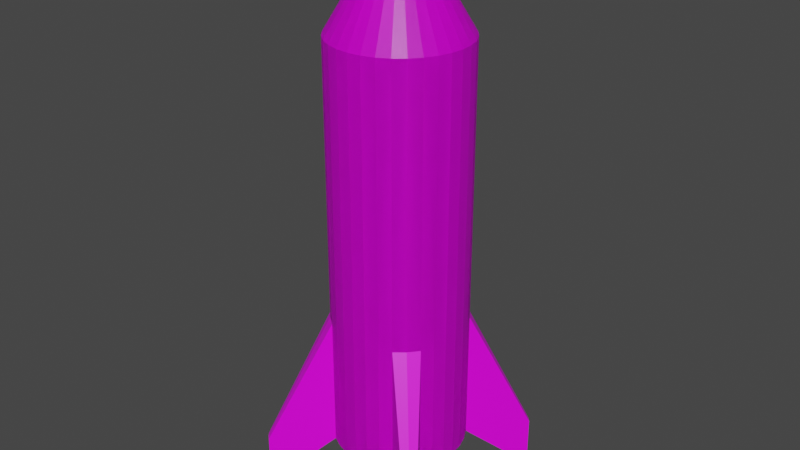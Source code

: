 # Source: Rocket.blend  (saved by Blender 2.92.15; exported with 4.5.12 LTS)
import bpy
from mathutils import Matrix  # noqa: F401  (used for matrix-valued properties, if any)

bpy.ops.wm.read_factory_settings(use_empty=True)
scene = bpy.context.scene
scene.name = 'Scene'

# ---- collections
col_collection = bpy.data.collections.new('Collection'); scene.collection.children.link(col_collection)

# ---- images (referenced by path relative to the original .blend; pixels are not part of the script)
import os
ASSET_DIR = os.environ.get("B2B_ASSET_DIR", "")  # directory of the original .blend (textures are referenced by path, not embedded)
HERE = os.path.dirname(os.path.abspath(__file__))  # packed textures are extracted next to this script under _unpacked/

def load_image(name, relpath, width, height, colorspace="sRGB"):
    """Load a texture the original file referenced (path relative to the .blend, or extracted next to this script)."""
    p = next((c for c in (os.path.join(HERE, relpath), os.path.join(ASSET_DIR, relpath)) if relpath and os.path.exists(c)), "")
    if p:
        img = bpy.data.images.load(p, check_existing=True)
        img.name = name
    else:  # same state as the original file: an image datablock whose file is absent (Cycles renders it pink)
        img = bpy.data.images.new(name, width, height)
        img.source = "FILE"
        img.filepath = "//" + (relpath or name)
    img.colorspace_settings.name = colorspace
    return img
img_car_color_png = load_image('car-color.png', 'car-color.png', 1024, 1024, 'sRGB')

# ---- materials (node trees are filled in below, after node groups)
mat_material = bpy.data.materials.new('Material')
mat_material.alpha_threshold = 0.0
mat_material.use_transparent_shadow = False
mat_material.line_color = (0.0, 0.0, 0.0, 1.0)

# ---- material node trees
mat_material.use_nodes = True; mat_material.node_tree.nodes.clear()
_N = mat_material.node_tree.nodes; _L = mat_material.node_tree.links
n0 = _N.new('ShaderNodeOutputMaterial'); n0.name = 'Material Output'; n0.location = (300, 300)
n1 = _N.new('ShaderNodeBsdfPrincipled'); n1.name = 'Principled BSDF'; n1.location = (10, 300)
n1.distribution = 'GGX'
n1.subsurface_method = 'BURLEY'
n1.inputs[2].default_value = 0.4
n1.inputs[3].default_value = 1.45
n1.inputs[27].default_value = (0.0, 0.0, 0.0, 1.0)
n1.inputs[28].default_value = 1.0
n2 = _N.new('ShaderNodeTexImage'); n2.name = 'Image Texture'; n2.location = (-382, 179)
n2.image = img_car_color_png
_L.new(n1.outputs[0], n0.inputs[0])
_L.new(n2.outputs[0], n1.inputs[0])
n0.is_active_output = True

# ---- world
world_world = bpy.data.worlds.new('World'); scene.world = world_world
world_world.use_nodes = True; world_world.node_tree.nodes.clear()
_N = world_world.node_tree.nodes; _L = world_world.node_tree.links
n0 = _N.new('ShaderNodeOutputWorld'); n0.name = 'World Output'; n0.location = (300, 300)
n1 = _N.new('ShaderNodeBackground'); n1.name = 'Background'; n1.location = (10, 300)
n1.inputs[0].default_value = (0.05088, 0.05088, 0.05088, 1.0)
_L.new(n1.outputs[0], n0.inputs[0])
n0.is_active_output = True
world_world.color = (0.05088, 0.05088, 0.05088)
world_world.use_sun_shadow = False
world_world.sun_shadow_jitter_overblur = 0.0

# ---- meshes
me_cylinder_001 = bpy.data.meshes.new('Cylinder.001')
me_cylinder_001.from_pydata([(0.0, 1.0, -1.0), (0.0, 1.0, 1.0), (0.1951, 0.9808, -1.0), (0.1951, 0.9808, 1.0), (0.3827, 0.9239, -1.0), (0.3827, 0.9239, 1.0), (0.5556, 0.8315, -1.0), (0.5556, 0.8315, 1.0), (0.7071, 0.7071, -1.0), (0.7071, 0.7071, 1.0), (0.8315, 0.5556, -1.0), (0.8315, 0.5556, 1.0), (0.9239, 0.3827, -1.0), (0.9239, 0.3827, 1.0), (0.9808, 0.1951, -1.0), (0.9808, 0.1951, 1.0), (1.0, 7.55e-08, -1.0), (1.0, 7.55e-08, 1.0), (0.9808, -0.1951, -1.0), (0.9808, -0.1951, 1.0), (0.9239, -0.3827, -1.0), (0.9239, -0.3827, 1.0), (0.8315, -0.5556, -1.0), (0.8315, -0.5556, 1.0), (0.7071, -0.7071, -1.0), (0.7071, -0.7071, 1.0), (0.5556, -0.8315, -1.0), (0.5556, -0.8315, 1.0), (0.3827, -0.9239, -1.0), (0.3827, -0.9239, 1.0), (0.1951, -0.9808, -1.0), (0.1951, -0.9808, 1.0), (-3.258e-07, -1.0, -1.0), (-3.258e-07, -1.0, 1.0), (-0.1951, -0.9808, -1.0), (-0.1951, -0.9808, 1.0), (-0.3827, -0.9239, -1.0), (-0.3827, -0.9239, 1.0), (-0.5556, -0.8315, -1.0), (-0.5556, -0.8315, 1.0), (-0.7071, -0.7071, -1.0), (-0.7071, -0.7071, 1.0), (-0.8315, -0.5556, -1.0), (-0.8315, -0.5556, 1.0), (-0.9239, -0.3827, -1.0), (-0.9239, -0.3827, 1.0), (-0.9808, -0.1951, -1.0), (-0.9808, -0.1951, 1.0), (-1.0, 9.656e-07, -1.0), (-1.0, 9.656e-07, 1.0), (-0.9808, 0.1951, -1.0), (-0.9808, 0.1951, 1.0), (-0.9239, 0.3827, -1.0), (-0.9239, 0.3827, 1.0), (-0.8315, 0.5556, -1.0), (-0.8315, 0.5556, 1.0), (-0.7071, 0.7071, -1.0), (-0.7071, 0.7071, 1.0), (-0.5556, 0.8315, -1.0), (-0.5556, 0.8315, 1.0), (-0.3827, 0.9239, -1.0), (-0.3827, 0.9239, 1.0), (-0.1951, 0.9808, -1.0), (-0.1951, 0.9808, 1.0), (0.1951, 0.9808, 5.156), (-2.778e-07, 1.0, 5.156), (0.3827, 0.9239, 5.156), (0.5556, 0.8315, 5.156), (0.7071, 0.7071, 5.156), (0.8315, 0.5556, 5.156), (0.9239, 0.3827, 5.156), (0.9808, 0.1951, 5.156), (1.0, 7.55e-08, 5.156), (0.9808, -0.1951, 5.156), (0.9239, -0.3827, 5.156), (0.8315, -0.5556, 5.156), (0.7071, -0.7071, 5.156), (0.5556, -0.8315, 5.156), (0.3827, -0.9239, 5.156), (0.1951, -0.9808, 5.156), (-6.036e-07, -1.0, 5.156), (-0.1951, -0.9808, 5.156), (-0.3827, -0.9239, 5.156), (-0.5556, -0.8315, 5.156), (-0.7071, -0.7071, 5.156), (-0.8315, -0.5556, 5.156), (-0.9239, -0.3827, 5.156), (-0.9808, -0.1951, 5.156), (-1.0, 9.656e-07, 5.156), (-0.9808, 0.1951, 5.156), (-0.9239, 0.3827, 5.156), (-0.8315, 0.5556, 5.156), (-0.7071, 0.7071, 5.156), (-0.5556, 0.8315, 5.156), (-0.3827, 0.9239, 5.156), (-0.1951, 0.9808, 5.156), (0.01951, 0.09808, 6.669), (-4.037e-07, 0.1, 6.669), (0.03827, 0.09239, 6.669), (0.05556, 0.08315, 6.669), (0.07071, 0.07071, 6.669), (0.08315, 0.05556, 6.669), (0.09239, 0.03827, 6.669), (0.09808, 0.01951, 6.669), (0.1, 2.774e-07, 6.669), (0.09808, -0.01951, 6.669), (0.09239, -0.03827, 6.669), (0.08315, -0.05556, 6.669), (0.07071, -0.07071, 6.669), (0.05556, -0.08315, 6.669), (0.03827, -0.09239, 6.669), (0.01951, -0.09808, 6.669), (-4.363e-07, -0.1, 6.669), (-0.01951, -0.09808, 6.669), (-0.03827, -0.09239, 6.669), (-0.05556, -0.08315, 6.669), (-0.07071, -0.07071, 6.669), (-0.08315, -0.05556, 6.669), (-0.09239, -0.03827, 6.669), (-0.09808, -0.01951, 6.669), (-0.1, 3.665e-07, 6.669), (-0.09808, 0.01951, 6.669), (-0.09239, 0.03827, 6.669), (-0.08315, 0.05556, 6.669), (-0.07071, 0.07071, 6.669), (-0.05556, 0.08315, 6.669), (-0.03827, 0.09239, 6.669), (-0.01951, 0.09808, 6.669), (0.8315, -0.5556, 1.0), (0.8315, -0.5556, -1.0), (0.7071, -0.7071, -1.0), (0.7071, -0.7071, 1.0), (0.5556, -0.8315, -1.0), (0.5556, -0.8315, 1.0), (1.426, -1.371, -1.01), (1.426, -1.371, -1.807), (1.376, -1.431, -1.807), (1.376, -1.431, -1.01), (1.316, -1.48, -1.807), (1.316, -1.48, -1.01)], [], [(0, 1, 3, 2), (2, 3, 5, 4), (4, 5, 7, 6), (6, 7, 9, 8), (8, 9, 11, 10), (10, 11, 13, 12), (12, 13, 15, 14), (14, 15, 17, 16), (16, 17, 19, 18), (18, 19, 21, 20), (20, 21, 23, 22), (24, 22, 129, 130), (25, 27, 133, 131), (26, 27, 29, 28), (28, 29, 31, 30), (30, 31, 33, 32), (32, 33, 35, 34), (34, 35, 37, 36), (36, 37, 39, 38), (38, 39, 41, 40), (40, 41, 43, 42), (42, 43, 45, 44), (44, 45, 47, 46), (46, 47, 49, 48), (48, 49, 51, 50), (50, 51, 53, 52), (52, 53, 55, 54), (54, 55, 57, 56), (56, 57, 59, 58), (58, 59, 61, 60), (17, 15, 71, 72), (60, 61, 63, 62), (62, 63, 1, 0), (0, 2, 4, 6, 8, 10, 12, 14, 16, 18, 20, 22, 24, 26, 28, 30, 32, 34, 36, 38, 40, 42, 44, 46, 48, 50, 52, 54, 56, 58, 60, 62), (85, 84, 116, 117), (35, 33, 80, 81), (53, 51, 89, 90), (9, 7, 67, 68), (27, 25, 76, 77), (45, 43, 85, 86), (63, 61, 94, 95), (19, 17, 72, 73), (37, 35, 81, 82), (55, 53, 90, 91), (11, 9, 68, 69), (29, 27, 77, 78), (47, 45, 86, 87), (3, 1, 65, 64), (1, 63, 95, 65), (21, 19, 73, 74), (39, 37, 82, 83), (57, 55, 91, 92), (13, 11, 69, 70), (31, 29, 78, 79), (49, 47, 87, 88), (5, 3, 64, 66), (23, 21, 74, 75), (41, 39, 83, 84), (59, 57, 92, 93), (15, 13, 70, 71), (33, 31, 79, 80), (51, 49, 88, 89), (7, 5, 66, 67), (25, 23, 75, 76), (43, 41, 84, 85), (61, 59, 93, 94), (96, 97, 127, 126, 125, 124, 123, 122, 121, 120, 119, 118, 117, 116, 115, 114, 113, 112, 111, 110, 109, 108, 107, 106, 105, 104, 103, 102, 101, 100, 99, 98), (72, 71, 103, 104), (86, 85, 117, 118), (73, 72, 104, 105), (87, 86, 118, 119), (74, 73, 105, 106), (88, 87, 119, 120), (75, 74, 106, 107), (89, 88, 120, 121), (76, 75, 107, 108), (90, 89, 121, 122), (77, 76, 108, 109), (91, 90, 122, 123), (78, 77, 109, 110), (64, 65, 97, 96), (92, 91, 123, 124), (79, 78, 110, 111), (66, 64, 96, 98), (93, 92, 124, 125), (80, 79, 111, 112), (67, 66, 98, 99), (94, 93, 125, 126), (81, 80, 112, 113), (68, 67, 99, 100), (95, 94, 126, 127), (82, 81, 113, 114), (69, 68, 100, 101), (65, 95, 127, 97), (83, 82, 114, 115), (70, 69, 101, 102), (84, 83, 115, 116), (71, 70, 102, 103), (133, 132, 138, 139), (130, 129, 135, 136), (27, 26, 132, 133), (26, 24, 130, 132), (23, 25, 131, 128), (22, 23, 128, 129), (135, 134, 137, 136), (136, 137, 139, 138), (132, 130, 136, 138), (128, 131, 137, 134), (129, 128, 134, 135), (131, 133, 139, 137)])
_uv = me_cylinder_001.uv_layers.new(name='UVMap')
_uv.uv.foreach_set('vector', [0.4311, 0.8411, 0.4311, 0.8816, 0.4286, 0.8816, 0.4286, 0.8411, 0.4286, 0.8411, 0.4286, 0.8816, 0.4261, 0.8816, 0.4261, 0.8411, 0.4261, 0.8411, 0.4261, 0.8816, 0.4235, 0.8816, 0.4235, 0.8411, 0.4235, 0.8411, 0.4235, 0.8816, 0.421, 0.8816, 0.421, 0.8411, 0.421, 0.8411, 0.421, 0.8816, 0.4185, 0.8816, 0.4185, 0.8411, 0.4185, 0.8411, 0.4185, 0.8816, 0.4159, 0.8816, 0.4159, 0.8411, 0.4159, 0.8411, 0.4159, 0.8816, 0.4134, 0.8816, 0.4134, 0.8411, 0.4134, 0.8411, 0.4134, 0.8816, 0.4109, 0.8816, 0.4109, 0.8411, 0.4109, 0.8411, 0.4109, 0.8816, 0.4083, 0.8816, 0.4083, 0.8411, 0.4083, 0.8411, 0.4083, 0.8816, 0.4058, 0.8816, 0.4058, 0.8411, 0.4058, 0.8411, 0.4058, 0.8816, 0.4033, 0.8816, 0.4033, 0.8411, 0.9197, 0.08029, 0.9496, 0.1167, 0.9496, 0.1167, 0.9197, 0.08029, 0.625, 1.0, 0.5938, 1.0, 0.5938, 1.0, 0.625, 1.0, 0.3982, 0.8411, 0.3982, 0.8816, 0.3957, 0.8816, 0.3957, 0.8411, 0.3957, 0.8411, 0.3957, 0.8816, 0.3932, 0.8816, 0.3932, 0.8411, 0.3932, 0.8411, 0.3932, 0.8816, 0.3906, 0.8816, 0.3906, 0.8411, 0.3906, 0.8411, 0.3906, 0.8816, 0.3881, 0.8816, 0.3881, 0.8411, 0.3881, 0.8411, 0.3881, 0.8816, 0.3856, 0.8816, 0.3856, 0.8411, 0.3856, 0.8411, 0.3856, 0.8816, 0.383, 0.8816, 0.383, 0.8411, 0.383, 0.8411, 0.383, 0.8816, 0.3805, 0.8816, 0.3805, 0.8411, 0.3805, 0.8411, 0.3805, 0.8816, 0.378, 0.8816, 0.378, 0.8411, 0.378, 0.8411, 0.378, 0.8816, 0.3754, 0.8816, 0.3754, 0.8411, 0.3754, 0.8411, 0.3754, 0.8816, 0.3729, 0.8816, 0.3729, 0.8411, 0.3729, 0.8411, 0.3729, 0.8816, 0.3704, 0.8816, 0.3704, 0.8411, 0.3704, 0.8411, 0.3704, 0.8816, 0.3678, 0.8816, 0.3678, 0.8411, 0.3678, 0.8411, 0.3678, 0.8816, 0.3653, 0.8816, 0.3653, 0.8411, 0.3653, 0.8411, 0.3653, 0.8816, 0.3628, 0.8816, 0.3628, 0.8411, 0.3628, 0.8411, 0.3628, 0.8816, 0.3602, 0.8816, 0.3602, 0.8411, 0.3602, 0.8411, 0.3602, 0.8816, 0.3577, 0.8816, 0.3577, 0.8411, 0.3577, 0.8411, 0.3577, 0.8816, 0.3552, 0.8816, 0.3552, 0.8411, 0.663, 0.8613, 0.6671, 0.8613, 0.6671, 0.8613, 0.663, 0.8613, 0.3552, 0.8411, 0.3552, 0.8816, 0.3526, 0.8816, 0.3526, 0.8411, 0.3526, 0.8411, 0.3526, 0.8816, 0.3501, 0.8816, 0.3501, 0.8411, 0.75, 0.49, 0.7968, 0.4854, 0.8418, 0.4717, 0.8833, 0.4496, 0.9197, 0.4197, 0.9496, 0.3833, 0.9717, 0.3418, 0.9854, 0.2968, 0.99, 0.25, 0.9854, 0.2032, 0.9717, 0.1582, 0.9496, 0.1167, 0.9197, 0.08029, 0.8833, 0.05045, 0.8418, 0.02827, 0.7968, 0.01461, 0.75, 0.01, 0.7032, 0.01461, 0.6582, 0.02827, 0.6167, 0.05045, 0.5803, 0.08029, 0.5504, 0.1167, 0.5283, 0.1582, 0.5146, 0.2032, 0.51, 0.25, 0.5146, 0.2968, 0.5283, 0.3418, 0.5504, 0.3833, 0.5803, 0.4197, 0.6167, 0.4496, 0.6582, 0.4717, 0.7032, 0.4854, 0.38, 0.8711, 0.3806, 0.8711, 0.3806, 0.8711, 0.38, 0.8711, 0.6268, 0.8613, 0.6309, 0.8613, 0.6309, 0.8613, 0.6268, 0.8613, 0.5906, 0.8613, 0.5947, 0.8613, 0.5947, 0.8613, 0.5906, 0.8613, 0.6791, 0.8613, 0.6831, 0.8613, 0.6831, 0.8613, 0.6791, 0.8613, 0.6429, 0.8613, 0.6469, 0.8613, 0.6469, 0.8613, 0.6429, 0.8613, 0.6067, 0.8613, 0.6108, 0.8613, 0.6108, 0.8613, 0.6067, 0.8613, 0.5705, 0.8613, 0.5746, 0.8613, 0.5746, 0.8613, 0.5705, 0.8613, 0.659, 0.8613, 0.663, 0.8613, 0.663, 0.8613, 0.659, 0.8613, 0.6228, 0.8613, 0.6268, 0.8613, 0.6268, 0.8613, 0.6228, 0.8613, 0.5866, 0.8613, 0.5906, 0.8613, 0.5906, 0.8613, 0.5866, 0.8613, 0.6751, 0.8613, 0.6791, 0.8613, 0.6791, 0.8613, 0.6751, 0.8613, 0.6389, 0.8613, 0.6429, 0.8613, 0.6429, 0.8613, 0.6389, 0.8613, 0.6027, 0.8613, 0.6067, 0.8613, 0.6067, 0.8613, 0.6027, 0.8613, 0.6912, 0.8613, 0.6952, 0.8613, 0.6952, 0.8613, 0.6912, 0.8613, 0.5665, 0.8613, 0.5705, 0.8613, 0.5705, 0.8613, 0.5665, 0.8613, 0.655, 0.8613, 0.659, 0.8613, 0.659, 0.8613, 0.655, 0.8613, 0.6188, 0.8613, 0.6228, 0.8613, 0.6228, 0.8613, 0.6188, 0.8613, 0.5826, 0.8613, 0.5866, 0.8613, 0.5866, 0.8613, 0.5826, 0.8613, 0.6711, 0.8613, 0.6751, 0.8613, 0.6751, 0.8613, 0.6711, 0.8613, 0.6349, 0.8613, 0.6389, 0.8613, 0.6389, 0.8613, 0.6349, 0.8613, 0.5987, 0.8613, 0.6027, 0.8613, 0.6027, 0.8613, 0.5987, 0.8613, 0.6872, 0.8613, 0.6912, 0.8613, 0.6912, 0.8613, 0.6872, 0.8613, 0.651, 0.8613, 0.655, 0.8613, 0.655, 0.8613, 0.651, 0.8613, 0.6148, 0.8613, 0.6188, 0.8613, 0.6188, 0.8613, 0.6148, 0.8613, 0.5786, 0.8613, 0.5826, 0.8613, 0.5826, 0.8613, 0.5786, 0.8613, 0.6671, 0.8613, 0.6711, 0.8613, 0.6711, 0.8613, 0.6671, 0.8613, 0.6309, 0.8613, 0.6349, 0.8613, 0.6349, 0.8613, 0.6309, 0.8613, 0.5947, 0.8613, 0.5987, 0.8613, 0.5987, 0.8613, 0.5947, 0.8613, 0.6831, 0.8613, 0.6872, 0.8613, 0.6872, 0.8613, 0.6831, 0.8613, 0.6469, 0.8613, 0.651, 0.8613, 0.651, 0.8613, 0.6469, 0.8613, 0.6108, 0.8613, 0.6148, 0.8613, 0.6148, 0.8613, 0.6108, 0.8613, 0.5746, 0.8613, 0.5786, 0.8613, 0.5786, 0.8613, 0.5746, 0.8613, 0.2968, 0.4854, 0.25, 0.49, 0.2032, 0.4854, 0.1582, 0.4717, 0.1167, 0.4496, 0.08029, 0.4197, 0.05045, 0.3833, 0.02827, 0.3418, 0.01461, 0.2968, 0.01, 0.25, 0.01461, 0.2032, 0.02827, 0.1582, 0.05045, 0.1167, 0.08029, 0.08029, 0.1167, 0.05045, 0.1582, 0.02827, 0.2032, 0.01461, 0.25, 0.01, 0.2968, 0.01461, 0.3418, 0.02827, 0.3833, 0.05045, 0.4197, 0.08029, 0.4496, 0.1167, 0.4717, 0.1582, 0.4854, 0.2032, 0.49, 0.25, 0.4854, 0.2968, 0.4717, 0.3418, 0.4496, 0.3833, 0.4197, 0.4197, 0.3833, 0.4496, 0.3418, 0.4717, 0.3873, 0.8711, 0.3879, 0.8711, 0.3879, 0.8711, 0.3873, 0.8711, 0.3794, 0.8711, 0.38, 0.8711, 0.38, 0.8711, 0.3794, 0.8711, 0.3868, 0.8711, 0.3873, 0.8711, 0.3873, 0.8711, 0.3868, 0.8711, 0.3789, 0.8711, 0.3794, 0.8711, 0.3794, 0.8711, 0.3789, 0.8711, 0.3862, 0.8711, 0.3868, 0.8711, 0.3868, 0.8711, 0.3862, 0.8711, 0.3783, 0.8711, 0.3789, 0.8711, 0.3789, 0.8711, 0.3783, 0.8711, 0.3856, 0.8711, 0.3862, 0.8711, 0.3862, 0.8711, 0.3856, 0.8711, 0.3777, 0.8711, 0.3783, 0.8711, 0.3783, 0.8711, 0.3777, 0.8711, 0.3851, 0.8711, 0.3856, 0.8711, 0.3856, 0.8711, 0.3851, 0.8711, 0.3772, 0.8711, 0.3777, 0.8711, 0.3777, 0.8711, 0.3772, 0.8711, 0.3845, 0.8711, 0.3851, 0.8711, 0.3851, 0.8711, 0.3845, 0.8711, 0.3766, 0.8711, 0.3772, 0.8711, 0.3772, 0.8711, 0.3766, 0.8711, 0.3839, 0.8711, 0.3845, 0.8711, 0.3845, 0.8711, 0.3839, 0.8711, 0.3913, 0.8711, 0.3918, 0.8711, 0.3918, 0.8711, 0.3913, 0.8711, 0.3761, 0.8711, 0.3766, 0.8711, 0.3766, 0.8711, 0.3761, 0.8711, 0.3834, 0.8711, 0.3839, 0.8711, 0.3839, 0.8711, 0.3834, 0.8711, 0.3907, 0.8711, 0.3913, 0.8711, 0.3913, 0.8711, 0.3907, 0.8711, 0.3755, 0.8711, 0.3761, 0.8711, 0.3761, 0.8711, 0.3755, 0.8711, 0.3828, 0.8711, 0.3834, 0.8711, 0.3834, 0.8711, 0.3828, 0.8711, 0.3901, 0.8711, 0.3907, 0.8711, 0.3907, 0.8711, 0.3901, 0.8711, 0.3749, 0.8711, 0.3755, 0.8711, 0.3755, 0.8711, 0.3749, 0.8711, 0.3822, 0.8711, 0.3828, 0.8711, 0.3828, 0.8711, 0.3822, 0.8711, 0.3896, 0.8711, 0.3901, 0.8711, 0.3901, 0.8711, 0.3896, 0.8711, 0.3744, 0.8711, 0.3749, 0.8711, 0.3749, 0.8711, 0.3744, 0.8711, 0.3817, 0.8711, 0.3822, 0.8711, 0.3822, 0.8711, 0.3817, 0.8711, 0.389, 0.8711, 0.3896, 0.8711, 0.3896, 0.8711, 0.389, 0.8711, 0.3738, 0.8711, 0.3744, 0.8711, 0.3744, 0.8711, 0.3738, 0.8711, 0.3811, 0.8711, 0.3817, 0.8711, 0.3817, 0.8711, 0.3811, 0.8711, 0.3884, 0.8711, 0.389, 0.8711, 0.389, 0.8711, 0.3884, 0.8711, 0.3806, 0.8711, 0.3811, 0.8711, 0.3811, 0.8711, 0.3806, 0.8711, 0.3879, 0.8711, 0.3884, 0.8711, 0.3884, 0.8711, 0.3879, 0.8711, 0.3825, 0.8769, 0.3825, 0.8642, 0.3825, 0.8642, 0.3825, 0.8769, 0.4069, 0.8719, 0.4163, 0.8833, 0.4163, 0.8833, 0.4069, 0.8719, 0.3982, 0.8816, 0.3982, 0.8411, 0.3982, 0.8411, 0.3982, 0.8816, 0.8833, 0.05045, 0.9197, 0.08029, 0.9197, 0.08029, 0.8833, 0.05045, 0.6562, 1.0, 0.625, 1.0, 0.625, 1.0, 0.6562, 1.0, 0.4033, 0.8411, 0.4033, 0.8816, 0.4033, 0.8816, 0.4033, 0.8411, 0.3841, 0.8642, 0.3841, 0.8769, 0.3833, 0.8769, 0.3833, 0.8642, 0.3833, 0.8642, 0.3833, 0.8769, 0.3764, 0.8741, 0.3766, 0.8719, 0.3955, 0.8625, 0.4069, 0.8719, 0.4069, 0.8719, 0.3955, 0.8625, 0.4199, 0.9419, 0.4101, 0.9419, 0.4101, 0.9419, 0.4199, 0.9419, 0.3841, 0.8642, 0.3841, 0.8769, 0.3841, 0.8769, 0.3841, 0.8642, 0.4101, 0.9419, 0.4003, 0.9419, 0.4003, 0.9419, 0.4101, 0.9419])
me_cylinder_001.materials.append(mat_material)
me_cylinder_001.use_remesh_fix_poles = True
me_cylinder_001.use_remesh_preserve_attributes = False
me_cylinder_001.use_mirror_vertex_groups = False
me_cylinder_001.update()

# ---- objects
ob_cylinder = bpy.data.objects.new('Cylinder', me_cylinder_001)

# ---- transforms, parenting, visibility, modifiers, constraints
ob_cylinder.location = (0.0, 0.0, 1.088)
ob_cylinder.lineart.crease_threshold = 0.0
_m = ob_cylinder.modifiers.new('Mirror', 'MIRROR')
_m.use_axis = (True, True, False)

# ---- collection membership
col_collection.objects.link(ob_cylinder)

# ---- scene / render settings (as saved in the file)
scene.frame_start = 1; scene.frame_end = 250; scene.frame_set(1)
scene.render.engine = 'BLENDER_EEVEE_NEXT'
scene.cycles.use_denoising = False
scene.cycles.samples = 128
scene.cycles.sampling_pattern = 'TABULATED_SOBOL'
scene.cycles.use_adaptive_sampling = False
scene.cycles.use_light_tree = False
scene.view_settings.view_transform = 'Filmic'
bpy.context.view_layer.update()

# ---- added for rendering (the .blend has no active camera and no usable light): camera, sun
cam_auto = bpy.data.cameras.new('AutoCamera')
cam_auto.lens = 50.0
cam_auto.sensor_width = 36.0
cam_auto.clip_end = 1000.0
ob_auto_camera = bpy.data.objects.new('AutoCamera', cam_auto)
scene.collection.objects.link(ob_auto_camera)
ob_auto_camera.location = (8.71559, -10.4587, 10.4921)
ob_auto_camera.rotation_euler = (1.09748, -7.21219e-08, 0.694738)
scene.camera = ob_auto_camera
light_auto_sun = bpy.data.lights.new('AutoSun', 'SUN')
light_auto_sun.energy = 3.0
light_auto_sun.angle = 0.0523599
ob_auto_sun = bpy.data.objects.new('AutoSun', light_auto_sun)
scene.collection.objects.link(ob_auto_sun)
ob_auto_sun.rotation_euler = (0.872665, 0.174533, 0.523599)
bpy.context.view_layer.update()
